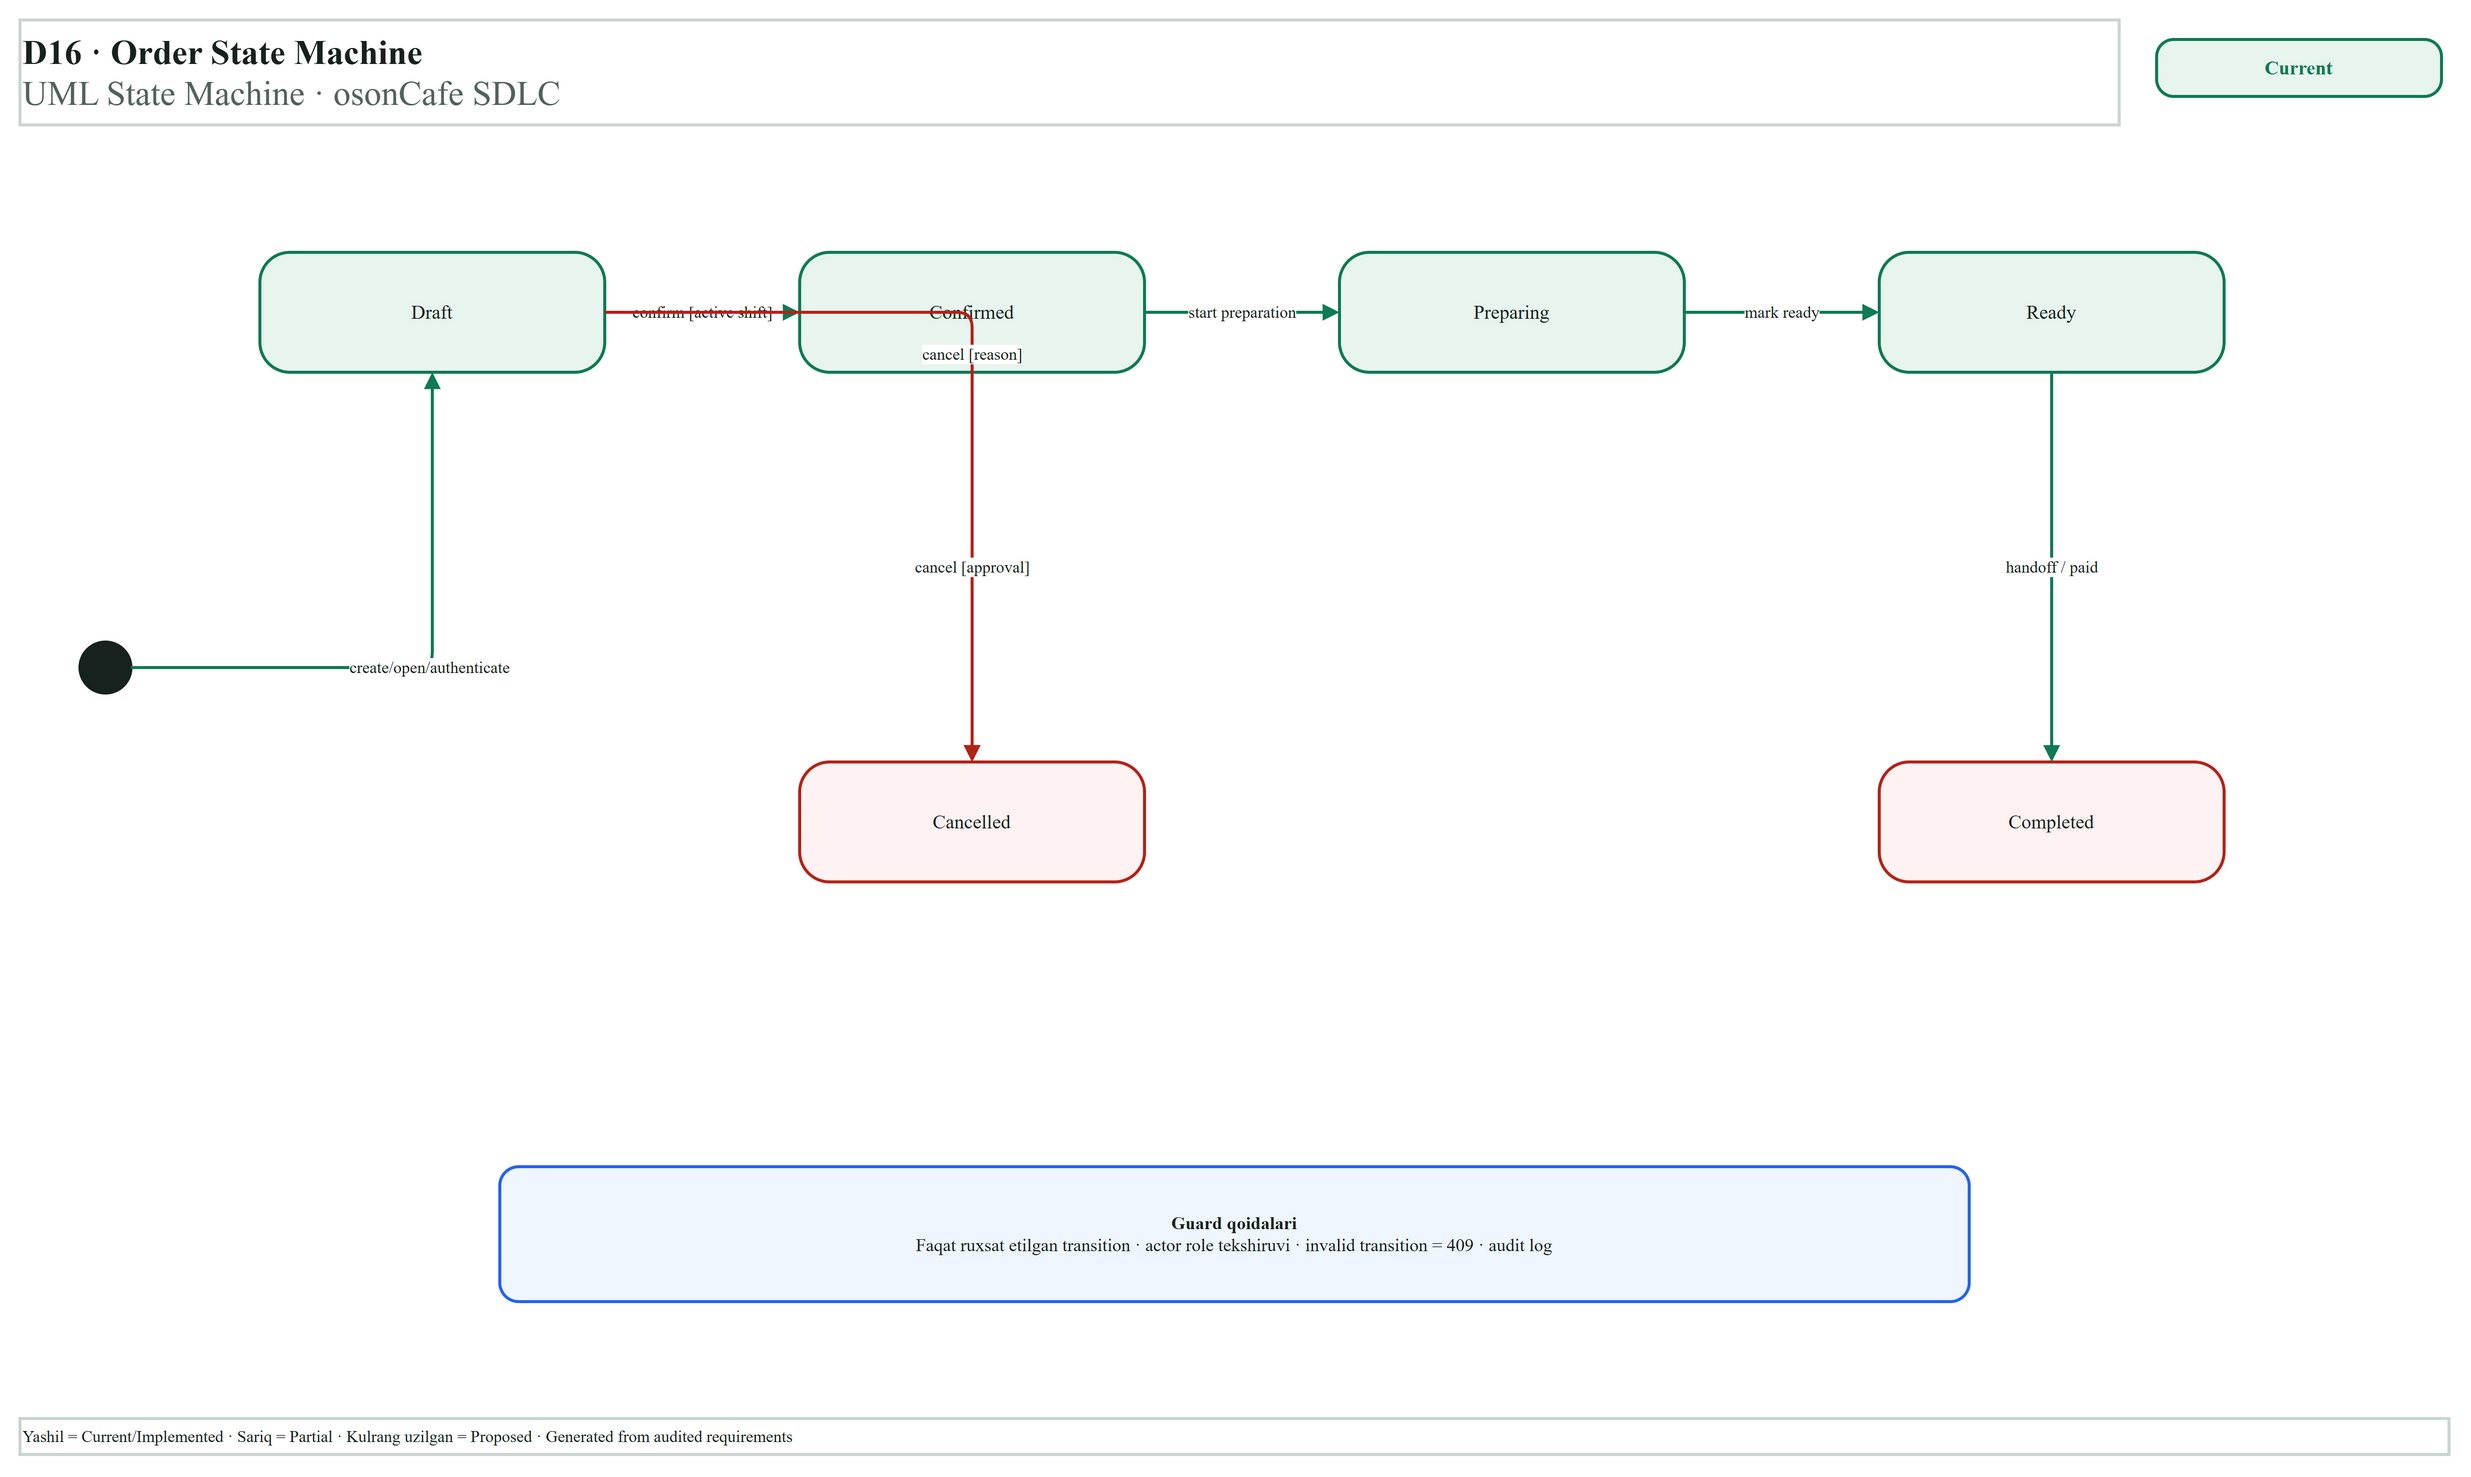

The diagram above was exported from draw.io. Its source (the exported page's mxGraphModel, read from the mxfile embedded in the PNG):
<mxGraphModel>
  <root>
    <mxCell id="0" />
    <mxCell id="1" parent="0" />
    <mxCell id="2" parent="1" style="rounded=0;whiteSpace=wrap;html=1;align=left;verticalAlign=middle;fontSize=23;strokeColor=none;fillColor=none;strokeColor=#CBD5D1;fillColor=#FFFFFF;fontColor=#17211D;fontFamily=Inter;strokeWidth=2;" value="&lt;b&gt;D16 · Order State Machine&lt;/b&gt;&lt;br&gt;&lt;font color='#52615B'&gt;UML State Machine · osonCafe SDLC&lt;/font&gt;" vertex="1">
      <mxGeometry height="70" width="1400" x="40" y="25" as="geometry" />
    </mxCell>
    <mxCell id="3" parent="1" style="rounded=1;arcSize=30;whiteSpace=wrap;html=1;align=center;verticalAlign=middle;fontSize=13;strokeColor=#0F7A55;fillColor=#E8F5EE;fontColor=#0F7A55;fontFamily=Inter;strokeWidth=2;" value="&lt;b&gt;Current&lt;/b&gt;" vertex="1">
      <mxGeometry height="38" width="190" x="1465" y="38" as="geometry" />
    </mxCell>
    <mxCell id="4" parent="1" style="rounded=0;whiteSpace=wrap;html=1;align=left;verticalAlign=middle;fontSize=11;strokeColor=none;fillColor=none;strokeColor=#CBD5D1;fillColor=#FFFFFF;fontColor=#17211D;fontFamily=Inter;strokeWidth=2;" value="Yashil = Current/Implemented  ·  Sariq = Partial  ·  Kulrang uzilgan = Proposed  ·  Generated from audited requirements" vertex="1">
      <mxGeometry height="24" width="1620" x="40" y="958" as="geometry" />
    </mxCell>
    <mxCell id="5" parent="1" style="ellipse;aspect=fixed;whiteSpace=wrap;html=1;align=center;verticalAlign=middle;fontSize=11;strokeWidth=2;strokeColor=#17211D;fillColor=#17211D;fontColor=#17211D;fontFamily=Inter;strokeWidth=2;" value="" vertex="1">
      <mxGeometry height="34" width="34" x="80" y="440" as="geometry" />
    </mxCell>
    <mxCell id="6" parent="1" style="rounded=1;arcSize=25;whiteSpace=wrap;html=1;align=center;verticalAlign=middle;fontSize=13;strokeColor=#0F7A55;fillColor=#E8F5EE;fontColor=#17211D;fontFamily=Inter;strokeWidth=2;" value="Draft" vertex="1">
      <mxGeometry height="80" width="230" x="200" y="180" as="geometry" />
    </mxCell>
    <mxCell id="7" parent="1" style="rounded=1;arcSize=25;whiteSpace=wrap;html=1;align=center;verticalAlign=middle;fontSize=13;strokeColor=#0F7A55;fillColor=#E8F5EE;fontColor=#17211D;fontFamily=Inter;strokeWidth=2;" value="Confirmed" vertex="1">
      <mxGeometry height="80" width="230" x="560" y="180" as="geometry" />
    </mxCell>
    <mxCell id="8" parent="1" style="rounded=1;arcSize=25;whiteSpace=wrap;html=1;align=center;verticalAlign=middle;fontSize=13;strokeColor=#0F7A55;fillColor=#E8F5EE;fontColor=#17211D;fontFamily=Inter;strokeWidth=2;" value="Preparing" vertex="1">
      <mxGeometry height="80" width="230" x="920" y="180" as="geometry" />
    </mxCell>
    <mxCell id="9" parent="1" style="rounded=1;arcSize=25;whiteSpace=wrap;html=1;align=center;verticalAlign=middle;fontSize=13;strokeColor=#0F7A55;fillColor=#E8F5EE;fontColor=#17211D;fontFamily=Inter;strokeWidth=2;" value="Ready" vertex="1">
      <mxGeometry height="80" width="230" x="1280" y="180" as="geometry" />
    </mxCell>
    <mxCell id="10" parent="1" style="rounded=1;arcSize=25;whiteSpace=wrap;html=1;align=center;verticalAlign=middle;fontSize=13;strokeColor=#B42318;fillColor=#FEF3F2;fontColor=#17211D;fontFamily=Inter;strokeWidth=2;" value="Completed" vertex="1">
      <mxGeometry height="80" width="230" x="1280" y="520" as="geometry" />
    </mxCell>
    <mxCell id="11" parent="1" style="rounded=1;arcSize=25;whiteSpace=wrap;html=1;align=center;verticalAlign=middle;fontSize=13;strokeColor=#B42318;fillColor=#FEF3F2;fontColor=#17211D;fontFamily=Inter;strokeWidth=2;" value="Cancelled" vertex="1">
      <mxGeometry height="80" width="230" x="560" y="520" as="geometry" />
    </mxCell>
    <mxCell id="12" edge="1" parent="1" source="5" style="edgeStyle=orthogonalEdgeStyle;rounded=1;orthogonalLoop=1;jettySize=auto;html=1;strokeColor=#0F7A55;fontColor=#17211D;fontFamily=Inter;fontSize=11;strokeWidth=2;endArrow=block;endFill=1;labelBackgroundColor=#FFFFFF;" target="6" value="create/open/authenticate">
      <mxGeometry relative="1" as="geometry" />
    </mxCell>
    <mxCell id="13" edge="1" parent="1" source="6" style="edgeStyle=orthogonalEdgeStyle;rounded=1;orthogonalLoop=1;jettySize=auto;html=1;strokeColor=#0F7A55;fontColor=#17211D;fontFamily=Inter;fontSize=11;strokeWidth=2;endArrow=block;endFill=1;labelBackgroundColor=#FFFFFF;" target="7" value="confirm [active shift]">
      <mxGeometry relative="1" as="geometry" />
    </mxCell>
    <mxCell id="14" edge="1" parent="1" source="7" style="edgeStyle=orthogonalEdgeStyle;rounded=1;orthogonalLoop=1;jettySize=auto;html=1;strokeColor=#0F7A55;fontColor=#17211D;fontFamily=Inter;fontSize=11;strokeWidth=2;endArrow=block;endFill=1;labelBackgroundColor=#FFFFFF;" target="8" value="start preparation">
      <mxGeometry relative="1" as="geometry" />
    </mxCell>
    <mxCell id="15" edge="1" parent="1" source="8" style="edgeStyle=orthogonalEdgeStyle;rounded=1;orthogonalLoop=1;jettySize=auto;html=1;strokeColor=#0F7A55;fontColor=#17211D;fontFamily=Inter;fontSize=11;strokeWidth=2;endArrow=block;endFill=1;labelBackgroundColor=#FFFFFF;" target="9" value="mark ready">
      <mxGeometry relative="1" as="geometry" />
    </mxCell>
    <mxCell id="16" edge="1" parent="1" source="9" style="edgeStyle=orthogonalEdgeStyle;rounded=1;orthogonalLoop=1;jettySize=auto;html=1;strokeColor=#0F7A55;fontColor=#17211D;fontFamily=Inter;fontSize=11;strokeWidth=2;endArrow=block;endFill=1;labelBackgroundColor=#FFFFFF;" target="10" value="handoff / paid">
      <mxGeometry relative="1" as="geometry" />
    </mxCell>
    <mxCell id="17" edge="1" parent="1" source="6" style="edgeStyle=orthogonalEdgeStyle;rounded=1;orthogonalLoop=1;jettySize=auto;html=1;strokeColor=#B42318;fontColor=#17211D;fontFamily=Inter;fontSize=11;strokeWidth=2;endArrow=block;endFill=1;labelBackgroundColor=#FFFFFF;" target="11" value="cancel [reason]">
      <mxGeometry relative="1" as="geometry" />
    </mxCell>
    <mxCell id="18" edge="1" parent="1" source="7" style="edgeStyle=orthogonalEdgeStyle;rounded=1;orthogonalLoop=1;jettySize=auto;html=1;strokeColor=#B42318;fontColor=#17211D;fontFamily=Inter;fontSize=11;strokeWidth=2;endArrow=block;endFill=1;labelBackgroundColor=#FFFFFF;" target="11" value="cancel [approval]">
      <mxGeometry relative="1" as="geometry" />
    </mxCell>
    <mxCell id="19" parent="1" style="rounded=1;arcSize=14;whiteSpace=wrap;html=1;align=center;verticalAlign=middle;spacing=8;strokeColor=#2563EB;fillColor=#EFF6FF;fontColor=#17211D;fontFamily=Inter;strokeWidth=2;" value="&lt;b&gt;Guard qoidalari&lt;/b&gt;&lt;br&gt;Faqat ruxsat etilgan transition · actor role tekshiruvi · invalid transition = 409 · audit log" vertex="1">
      <mxGeometry height="90" width="980" x="360" y="790" as="geometry" />
    </mxCell>
  </root>
</mxGraphModel>